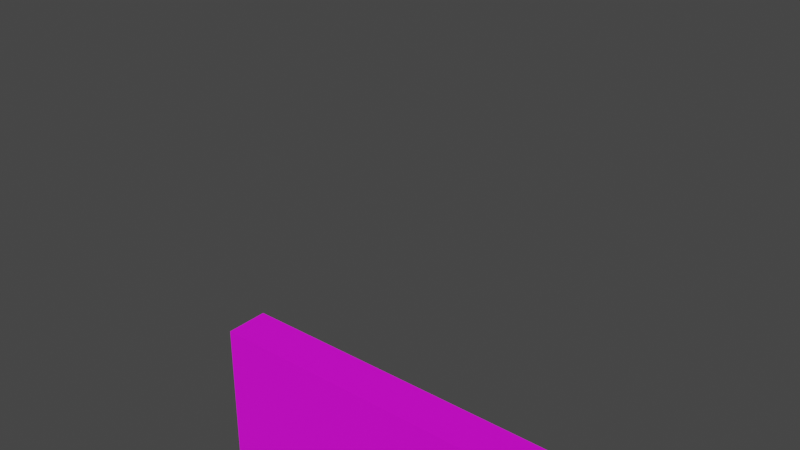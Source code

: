 # Source: door_02.blend  (saved by Blender 3.0.42; exported with 4.5.12 LTS)
import bpy
from mathutils import Matrix  # noqa: F401  (used for matrix-valued properties, if any)

bpy.ops.wm.read_factory_settings(use_empty=True)
scene = bpy.context.scene
scene.name = 'Scene'

# ---- collections
col_collection = bpy.data.collections.new('Collection'); scene.collection.children.link(col_collection)

# ---- images (referenced by path relative to the original .blend; pixels are not part of the script)
import os
ASSET_DIR = os.environ.get("B2B_ASSET_DIR", "")  # directory of the original .blend (textures are referenced by path, not embedded)
HERE = os.path.dirname(os.path.abspath(__file__))  # packed textures are extracted next to this script under _unpacked/

def load_image(name, relpath, width, height, colorspace="sRGB"):
    """Load a texture the original file referenced (path relative to the .blend, or extracted next to this script)."""
    p = next((c for c in (os.path.join(HERE, relpath), os.path.join(ASSET_DIR, relpath)) if relpath and os.path.exists(c)), "")
    if p:
        img = bpy.data.images.load(p, check_existing=True)
        img.name = name
    else:  # same state as the original file: an image datablock whose file is absent (Cycles renders it pink)
        img = bpy.data.images.new(name, width, height)
        img.source = "FILE"
        img.filepath = "//" + (relpath or name)
    img.colorspace_settings.name = colorspace
    return img
img_door_02_png = load_image('door_02.png', 'door_02.png', 1024, 1024, 'sRGB')

# ---- materials (node trees are filled in below, after node groups)
mat_door_02 = bpy.data.materials.new('door_02')
mat_door_02.use_transparent_shadow = False

# ---- material node trees
mat_door_02.use_nodes = True; mat_door_02.node_tree.nodes.clear()
_N = mat_door_02.node_tree.nodes; _L = mat_door_02.node_tree.links
n0 = _N.new('ShaderNodeBsdfPrincipled'); n0.name = 'Principled BSDF'; n0.location = (10, 300)
n0.distribution = 'GGX'
n0.subsurface_method = 'RANDOM_WALK_SKIN'
n0.inputs[3].default_value = 1.45
n0.inputs[27].default_value = (0.0, 0.0, 0.0, 1.0)
n0.inputs[28].default_value = 1.0
n1 = _N.new('ShaderNodeOutputMaterial'); n1.name = 'Material Output'; n1.location = (300, 300)
n2 = _N.new('ShaderNodeTexImage'); n2.name = 'Image Texture'; n2.location = (-280, 280)
n2.image = img_door_02_png
_L.new(n0.outputs[0], n1.inputs[0])
_L.new(n2.outputs[0], n0.inputs[0])
n1.is_active_output = True

# ---- world
world_world = bpy.data.worlds.new('World'); scene.world = world_world
world_world.use_nodes = True; world_world.node_tree.nodes.clear()
_N = world_world.node_tree.nodes; _L = world_world.node_tree.links
n0 = _N.new('ShaderNodeOutputWorld'); n0.name = 'World Output'; n0.location = (300, 300)
n1 = _N.new('ShaderNodeBackground'); n1.name = 'Background'; n1.location = (10, 300)
n1.inputs[0].default_value = (0.05088, 0.05088, 0.05088, 1.0)
_L.new(n1.outputs[0], n0.inputs[0])
n0.is_active_output = True
world_world.color = (0.05088, 0.05088, 0.05088)
world_world.use_sun_shadow = False
world_world.sun_shadow_jitter_overblur = 0.0

# ---- meshes
me_cube_001 = bpy.data.meshes.new('Cube.001')
me_cube_001.from_pydata([(-1.0, -1.0, 0.0), (-1.0, -1.0, 2.0), (-1.0, 1.0, 0.0), (-1.0, 1.0, 2.0), (1.0, -1.0, 0.0), (1.0, -1.0, 2.0), (1.0, 1.0, 0.0), (1.0, 1.0, 2.0)], [], [(0, 1, 3, 2), (2, 3, 7, 6), (6, 7, 5, 4), (4, 5, 1, 0), (2, 6, 4, 0), (7, 3, 1, 5)])
_uv = me_cube_001.uv_layers.new(name='UVMap')
_uv.uv.foreach_set('vector', [0.0, 0.0, 0.0, 1.0, 0.0, 1.0, 0.0, 0.0, 0.0, 0.0, 0.0, 1.0, 2.0, 1.0, 2.0, 0.0, 2.0, 0.0, 2.0, 1.0, 2.0, 1.0, 2.0, 0.0, 2.0, 0.0, 2.0, 1.0, 0.0, 1.0, 0.0, 0.0, 0.0, 0.0, 2.0, 0.0, 2.0, 0.0, 0.0, 0.0, 2.0, 1.0, 0.0, 1.0, 0.0, 1.0, 2.0, 1.0])
me_cube_001.materials.append(mat_door_02)
me_cube_001.use_remesh_fix_poles = True
me_cube_001.use_remesh_preserve_attributes = False
me_cube_001.update()
arm_armature = bpy.data.armatures.new('Armature')  # bones are not reproduced

# ---- objects
ob_door_02 = bpy.data.objects.new('door_02', me_cube_001)
ob_armature = bpy.data.objects.new('Armature', arm_armature)

# ---- transforms, parenting, visibility, modifiers, constraints
ob_door_02.parent = ob_armature
ob_door_02.location = (0.0, 0.0, 0.0)
ob_door_02.scale = (1.0, 0.1125, 1.0)
_vg = ob_door_02.vertex_groups.new(name='Root')
_vg = ob_door_02.vertex_groups.new(name='Door')
_vg.add([0, 1, 2, 3, 4, 5, 6, 7], 1.0, 'REPLACE')
_m = ob_door_02.modifiers.new('Armature', 'ARMATURE')
_m.object = ob_armature
ob_armature.location = (0.0, 0.0, 0.0)

# ---- collection membership
col_collection.objects.link(ob_door_02)
col_collection.objects.link(ob_armature)

# ---- scene / render settings (as saved in the file)
scene.frame_start = 1; scene.frame_end = 250; scene.frame_set(0)
scene.render.engine = 'BLENDER_EEVEE_NEXT'
scene.cycles.sampling_pattern = 'TABULATED_SOBOL'
scene.cycles.use_light_tree = False
scene.view_settings.view_transform = 'Filmic'
bpy.context.view_layer.update()

# ---- added for rendering (the .blend has no active camera and no usable light): camera, sun
cam_auto = bpy.data.cameras.new('AutoCamera')
cam_auto.lens = 50.0
cam_auto.sensor_width = 36.0
cam_auto.clip_end = 1000.0
ob_auto_camera = bpy.data.objects.new('AutoCamera', cam_auto)
scene.collection.objects.link(ob_auto_camera)
ob_auto_camera.location = (2.6252, -3.15024, 4.97516)
ob_auto_camera.rotation_euler = (1.09748, -7.21219e-08, 0.694738)
scene.camera = ob_auto_camera
light_auto_sun = bpy.data.lights.new('AutoSun', 'SUN')
light_auto_sun.energy = 3.0
light_auto_sun.angle = 0.0523599
ob_auto_sun = bpy.data.objects.new('AutoSun', light_auto_sun)
scene.collection.objects.link(ob_auto_sun)
ob_auto_sun.rotation_euler = (0.872665, 0.174533, 0.523599)
bpy.context.view_layer.update()
